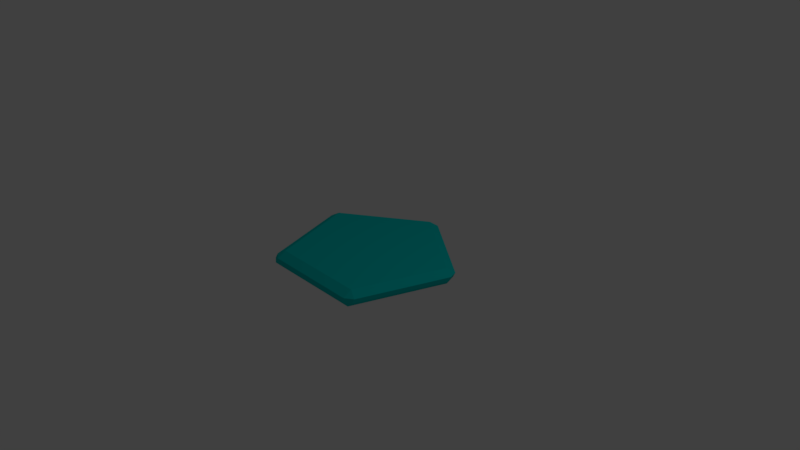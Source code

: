 # Source: HexInstallationAxis.blend  (saved by Blender 2.79.0; exported with 4.5.12 LTS)
import bpy
from mathutils import Matrix  # noqa: F401  (used for matrix-valued properties, if any)

bpy.ops.wm.read_factory_settings(use_empty=True)
scene = bpy.context.scene
scene.name = 'Scene'

# ---- collections
col_collection_1 = bpy.data.collections.new('Collection 1'); scene.collection.children.link(col_collection_1)

# ---- materials (node trees are filled in below, after node groups)
mat_axiscenter_001 = bpy.data.materials.new('AxisCenter.001')
mat_axiscenter_001.alpha_threshold = 0.0
mat_axiscenter_001.use_transparent_shadow = False
mat_axiscenter_001.diffuse_color = (0.0, 0.588, 0.5697, 1.0)
mat_axiscenter_001.specular_color = (0.9, 0.9, 0.9)
mat_axiscenter_001.roughness = 0.5
mat_axiscenter_001.specular_intensity = 0.0
mat_axiscenter = bpy.data.materials.new('AxisCenter')
mat_axiscenter.alpha_threshold = 0.0
mat_axiscenter.use_transparent_shadow = False
mat_axiscenter.diffuse_color = (0.8, 0.0, 0.001012, 1.0)
mat_axiscenter.roughness = 0.5

# ---- material node trees

# ---- world
world_world = bpy.data.worlds.new('World'); scene.world = world_world
world_world.color = (0.05088, 0.05088, 0.05088)
world_world.use_sun_shadow = False
world_world.sun_shadow_jitter_overblur = 0.0
world_world.cycles.sampling_method = 'MANUAL'

# ---- cameras
cam_camera = bpy.data.cameras.new('Camera')
cam_camera.clip_end = 100.0
cam_camera.lens = 35.0
cam_camera.sensor_width = 32.0
cam_camera.sensor_height = 18.0
cam_camera.ortho_scale = 7.314
cam_camera.dof.focus_distance = 0.0
cam_camera.dof.aperture_fstop = 128.0

# ---- lights
light_lamp = bpy.data.lights.new('Lamp', 'POINT')
light_lamp.transmission_factor = 0.0
light_lamp.cutoff_distance = 30.0
light_lamp.energy = 100.0
light_lamp.shadow_buffer_clip_start = 1.001
light_lamp.shadow_soft_size = 0.1
light_lamp.shadow_maximum_resolution = 0.006
light_lamp.use_absolute_resolution = True

# ---- meshes
me_untitled = bpy.data.meshes.new('Untitled')
me_untitled.from_pydata([(1.09, 0.4267, -0.04803), (-0.07025, 1.186, -0.02235), (-1.151, 0.3164, -0.01353), (-0.6583, -0.98, -0.03375), (0.7269, -0.9118, -0.05507), (1.116, 0.4115, 0.01604), (-0.04497, 1.171, 0.04172), (-1.126, 0.3012, 0.05054), (-0.633, -0.9952, 0.03032), (0.7522, -0.9271, 0.008999), (1.129, 0.3063, -0.04979), (0.05613, 1.185, -0.02436), (-1.111, 0.4365, -0.01301), (-0.7602, -0.9052, -0.03142), (0.6243, -0.9857, -0.05415), (1.088, 0.3351, 0.09389), (1.154, 0.2911, 0.01428), (0.01923, 1.119, 0.1183), (0.08141, 1.17, 0.03971), (-1.057, 0.3446, 0.128), (-1.086, 0.4212, 0.05106), (-0.6528, -0.9178, 0.1095), (-0.7349, -0.9205, 0.03266), (0.6726, -0.9236, 0.08843), (0.6496, -1.001, 0.00992), (1.012, 0.3384, -0.1183), (-0.01297, 1.09, -0.09484), (-1.045, 0.3475, -0.08557), (-0.6576, -0.8635, -0.1033), (0.6138, -0.8691, -0.1235), (-0.01402, 0.008561, -0.1048), (0.003289, 0.003713, 0.1087), (0.01111, 0.3084, 0.07026), (0.01111, 0.3084, 0.1581), (0.06992, 0.3026, 0.07026), (0.06992, 0.3026, 0.1581), (0.1265, 0.2855, 0.07026), (0.1265, 0.2855, 0.1581), (0.1786, 0.2576, 0.07026), (0.1786, 0.2576, 0.1581), (0.2243, 0.2201, 0.07026), (0.2243, 0.2201, 0.1581), (0.2618, 0.1744, 0.07026), (0.2618, 0.1744, 0.1581), (0.2896, 0.1223, 0.07026), (0.2896, 0.1223, 0.1581), (0.3068, 0.06574, 0.07026), (0.3068, 0.06574, 0.1581), (0.3126, 0.006923, 0.07026), (0.3126, 0.006923, 0.1581), (0.3068, -0.05189, 0.07026), (0.3068, -0.05189, 0.1581), (0.2896, -0.1084, 0.07026), (0.2896, -0.1084, 0.1581), (0.2618, -0.1606, 0.07026), (0.2618, -0.1606, 0.1581), (0.2243, -0.2063, 0.07026), (0.2243, -0.2063, 0.1581), (0.1786, -0.2437, 0.07026), (0.1786, -0.2437, 0.1581), (0.1265, -0.2716, 0.07026), (0.1265, -0.2716, 0.1581), (0.06992, -0.2888, 0.07026), (0.06992, -0.2888, 0.1581), (0.01111, -0.2946, 0.07026), (0.01111, -0.2946, 0.1581), (-0.04771, -0.2888, 0.07026), (-0.04771, -0.2888, 0.1581), (-0.1043, -0.2716, 0.07026), (-0.1043, -0.2716, 0.1581), (-0.1564, -0.2437, 0.07026), (-0.1564, -0.2437, 0.1581), (-0.2021, -0.2063, 0.07026), (-0.2021, -0.2063, 0.1581), (-0.2396, -0.1606, 0.07026), (-0.2396, -0.1606, 0.1581), (-0.2674, -0.1084, 0.07026), (-0.2674, -0.1084, 0.1581), (-0.2846, -0.05189, 0.07026), (-0.2846, -0.05189, 0.1581), (-0.2904, 0.006923, 0.07026), (-0.2904, 0.006923, 0.1581), (-0.2846, 0.06574, 0.07026), (-0.2846, 0.06574, 0.1581), (-0.2674, 0.1223, 0.07026), (-0.2674, 0.1223, 0.1581), (-0.2396, 0.1744, 0.07026), (-0.2396, 0.1744, 0.1581), (-0.2021, 0.2201, 0.07026), (-0.2021, 0.2201, 0.1581), (-0.1564, 0.2576, 0.07026), (-0.1564, 0.2576, 0.1581), (-0.1043, 0.2855, 0.07026), (-0.1043, 0.2855, 0.1581), (-0.04771, 0.3026, 0.07026), (-0.04771, 0.3026, 0.1581)], [], [(0, 11, 18, 5), (1, 12, 20, 6), (2, 13, 22, 7), (3, 14, 24, 8), (4, 10, 16, 9), (5, 15, 16), (6, 17, 18), (7, 19, 20), (8, 21, 22), (9, 23, 24), (18, 17, 15, 5), (5, 16, 10, 0), (11, 1, 6, 18), (20, 19, 17, 6), (12, 2, 7, 20), (22, 21, 19, 7), (13, 3, 8, 22), (24, 23, 21, 8), (14, 4, 9, 24), (16, 15, 23, 9), (11, 0, 25, 26), (2, 12, 27), (10, 4, 29, 25), (3, 13, 28), (12, 1, 26, 27), (0, 10, 25), (4, 14, 29), (13, 2, 27, 28), (1, 11, 26), (14, 3, 28, 29), (26, 25, 30), (21, 23, 31), (27, 30, 28), (28, 30, 29), (30, 25, 29), (30, 27, 26), (19, 31, 17), (31, 19, 21), (17, 31, 15), (15, 31, 23), (32, 33, 35, 34), (34, 35, 37, 36), (36, 37, 39, 38), (38, 39, 41, 40), (40, 41, 43, 42), (42, 43, 45, 44), (44, 45, 47, 46), (46, 47, 49, 48), (48, 49, 51, 50), (50, 51, 53, 52), (52, 53, 55, 54), (54, 55, 57, 56), (56, 57, 59, 58), (58, 59, 61, 60), (60, 61, 63, 62), (62, 63, 65, 64), (64, 65, 67, 66), (66, 67, 69, 68), (68, 69, 71, 70), (70, 71, 73, 72), (72, 73, 75, 74), (74, 75, 77, 76), (76, 77, 79, 78), (78, 79, 81, 80), (80, 81, 83, 82), (82, 83, 85, 84), (84, 85, 87, 86), (86, 87, 89, 88), (88, 89, 91, 90), (90, 91, 93, 92), (35, 33, 95, 93, 91, 89, 87, 85, 83, 81, 79, 77, 75, 73, 71, 69, 67, 65, 63, 61, 59, 57, 55, 53, 51, 49, 47, 45, 43, 41, 39, 37), (92, 93, 95, 94), (94, 95, 33, 32), (32, 34, 36, 38, 40, 42, 44, 46, 48, 50, 52, 54, 56, 58, 60, 62, 64, 66, 68, 70, 72, 74, 76, 78, 80, 82, 84, 86, 88, 90, 92, 94)])
me_untitled.polygons.foreach_set('material_index', [0, 0, 0, 0, 0, 0, 0, 0, 0, 0, 0, 0, 0, 0, 0, 0, 0, 0, 0, 0, 0, 0, 0, 0, 0, 0, 0, 0, 0, 0, 0, 0, 0, 0, 0, 0, 0, 0, 0, 0, 1, 1, 1, 1, 1, 1, 1, 1, 1, 1, 1, 1, 1, 1, 1, 1, 1, 1, 1, 1, 1, 1, 1, 1, 1, 1, 1, 1, 1, 1, 1, 1, 1, 1])
_uv = me_untitled.uv_layers.new(name='UVChannel_1')
_uv.uv.foreach_set('vector', [0.5277, 0.0, 0.9829, 0.0, 0.9829, 0.9533, 0.5277, 0.9533, 0.4031, 0.0, 0.9657, 0.0, 0.9657, 0.9533, 0.4031, 0.9533, 0.2187, 0.0, 0.7813, 0.0, 0.7813, 0.9533, 0.2187, 0.9533, 0.03426, 0.0, 0.5969, 0.0, 0.5969, 0.9533, 0.03426, 0.9533, 0.01713, 0.0, 0.4723, 0.0, 0.4723, 0.9533, 0.01713, 0.9533, 0.5277, 0.9533, 0.5, 1.0, 0.4723, 0.9533, 0.4031, 0.9533, 0.3826, 1.0, 0.3477, 0.9533, 0.0, 0.7813, 0.03603, 0.7907, 0.03426, 0.8261, 0.03426, 0.1739, 0.03603, 0.2093, 0.0, 0.2187, 0.6523, 0.9533, 0.6174, 1.0, 0.5969, 0.9533, 0.6523, 0.9829, 0.6174, 0.9703, 0.9766, 0.5, 1.0, 0.5277, 0.5277, 0.9533, 0.4723, 0.9533, 0.4723, 0.0, 0.5277, 0.0, 0.3477, 0.0, 0.4031, 0.0, 0.4031, 0.9533, 0.3477, 0.9533, 0.03426, 0.8261, 0.03603, 0.7907, 0.6174, 0.9703, 0.5969, 1.0, 0.1739, 0.0, 0.2187, 0.0, 0.2187, 0.9533, 0.1739, 0.9533, 0.0, 0.2187, 0.03603, 0.2093, 0.03603, 0.7907, 0.0, 0.7813, 0.7813, 0.0, 0.8261, 0.0, 0.8261, 0.9533, 0.7813, 0.9533, 0.5969, -5.96e-08, 0.6174, 0.02969, 0.03603, 0.2093, 0.03426, 0.1739, 0.5969, 0.0, 0.6523, 0.0, 0.6523, 0.9533, 0.5969, 0.9533, 1.0, 0.4723, 0.9766, 0.5, 0.6174, 0.02969, 0.6523, 0.01713, 0.9829, 0.0, 0.5277, 0.0, 0.5277, 0.0, 0.9829, 0.0, 0.2187, 0.0, 0.1739, 0.0, 0.2187, 0.0, 0.4723, 0.0, 0.01713, 0.0, 0.01713, 0.0, 0.4723, 0.0, 0.8261, 0.0, 0.7813, 0.0, 0.8261, 0.0, 0.9657, 0.0, 0.4031, 0.0, 0.4031, 0.0, 0.9657, 0.0, 0.5277, 0.0, 0.4723, 0.0, 0.5277, 0.0, 0.6523, 0.0, 0.5969, 0.0, 0.6523, 0.0, 0.7813, 0.0, 0.2187, 0.0, 0.2187, 0.0, 0.7813, 0.0, 0.4031, 0.0, 0.3477, 0.0, 0.4031, 0.0, 0.5969, 0.0, 0.03426, 0.0, 0.03426, 0.0, 0.5969, 0.0, 0.3477, 0.0, 0.4723, 0.0, 0.3884, 0.0, 0.03603, 0.2093, 0.6174, 0.02969, 0.319, 0.4203, 0.1739, 0.0, 0.3884, 0.0, 0.7813, 0.0, 0.7813, 0.0, 0.3884, 0.0, 0.5969, 0.0, 0.3884, 0.0, 0.4723, 0.0, 0.5969, 0.0, 0.3884, 0.0, 0.1739, 0.0, 0.3477, 0.0, 0.03603, 0.7907, 0.319, 0.4203, 0.6174, 0.9703, 0.319, 0.4203, 0.03603, 0.7907, 0.03603, 0.2093, 0.6174, 0.9703, 0.319, 0.4203, 0.9766, 0.5, 0.9766, 0.5, 0.319, 0.4203, 0.6174, 0.02969, 0.0, 0.0, 0.0, 0.0, 0.0, 0.0, 0.0, 0.0, 0.0, 0.0, 0.0, 0.0, 0.0, 0.0, 0.0, 0.0, 0.0, 0.0, 0.0, 0.0, 0.0, 0.0, 0.0, 0.0, 0.0, 0.0, 0.0, 0.0, 0.0, 0.0, 0.0, 0.0, 0.0, 0.0, 0.0, 0.0, 0.0, 0.0, 0.0, 0.0, 0.0, 0.0, 0.0, 0.0, 0.0, 0.0, 0.0, 0.0, 0.0, 0.0, 0.0, 0.0, 0.0, 0.0, 0.0, 0.0, 0.0, 0.0, 0.0, 0.0, 0.0, 0.0, 0.0, 0.0, 0.0, 0.0, 0.0, 0.0, 0.0, 0.0, 0.0, 0.0, 0.0, 0.0, 0.0, 0.0, 0.0, 0.0, 0.0, 0.0, 0.0, 0.0, 0.0, 0.0, 0.0, 0.0, 0.0, 0.0, 0.0, 0.0, 0.0, 0.0, 0.0, 0.0, 0.0, 0.0, 0.0, 0.0, 0.0, 0.0, 0.0, 0.0, 0.0, 0.0, 0.0, 0.0, 0.0, 0.0, 0.0, 0.0, 0.0, 0.0, 0.0, 0.0, 0.0, 0.0, 0.0, 0.0, 0.0, 0.0, 0.0, 0.0, 0.0, 0.0, 0.0, 0.0, 0.0, 0.0, 0.0, 0.0, 0.0, 0.0, 0.0, 0.0, 0.0, 0.0, 0.0, 0.0, 0.0, 0.0, 0.0, 0.0, 0.0, 0.0, 0.0, 0.0, 0.0, 0.0, 0.0, 0.0, 0.0, 0.0, 0.0, 0.0, 0.0, 0.0, 0.0, 0.0, 0.0, 0.0, 0.0, 0.0, 0.0, 0.0, 0.0, 0.0, 0.0, 0.0, 0.0, 0.0, 0.0, 0.0, 0.0, 0.0, 0.0, 0.0, 0.0, 0.0, 0.0, 0.0, 0.0, 0.0, 0.0, 0.0, 0.0, 0.0, 0.0, 0.0, 0.0, 0.0, 0.0, 0.0, 0.0, 0.0, 0.0, 0.0, 0.0, 0.0, 0.0, 0.0, 0.0, 0.0, 0.0, 0.0, 0.0, 0.0, 0.0, 0.0, 0.0, 0.0, 0.0, 0.0, 0.0, 0.0, 0.0, 0.0, 0.0, 0.0, 0.0, 0.0, 0.0, 0.0, 0.0, 0.0, 0.0, 0.0, 0.0, 0.0, 0.0, 0.0, 0.0, 0.0, 0.0, 0.0, 0.0, 0.0, 0.0, 0.0, 0.0, 0.0, 0.0, 0.0, 0.0, 0.0, 0.0, 0.0, 0.0, 0.0, 0.0, 0.0, 0.0, 0.0, 0.0, 0.0, 0.0, 0.0, 0.0, 0.0, 0.0, 0.0, 0.0, 0.0, 0.0, 0.0, 0.0, 0.0, 0.0, 0.0, 0.0, 0.0, 0.0, 0.0, 0.0, 0.0, 0.0, 0.0, 0.0, 0.0, 0.0, 0.0, 0.0, 0.0, 0.0, 0.0, 0.0, 0.0, 0.0, 0.0, 0.0, 0.0, 0.0, 0.0, 0.0, 0.0, 0.0, 0.0, 0.0, 0.0, 0.0, 0.0, 0.0, 0.0, 0.0, 0.0, 0.0, 0.0, 0.0, 0.0, 0.0, 0.0, 0.0, 0.0, 0.0, 0.0, 0.0, 0.0, 0.0, 0.0, 0.0, 0.0, 0.0, 0.0, 0.0, 0.0, 0.0, 0.0, 0.0, 0.0, 0.0, 0.0, 0.0, 0.0, 0.0, 0.0, 0.0, 0.0, 0.0, 0.0, 0.0, 0.0, 0.0, 0.0, 0.0, 0.0, 0.0, 0.0, 0.0, 0.0, 0.0, 0.0, 0.0, 0.0, 0.0, 0.0, 0.0, 0.0, 0.0, 0.0, 0.0, 0.0, 0.0, 0.0, 0.0, 0.0, 0.0, 0.0, 0.0, 0.0, 0.0, 0.0, 0.0, 0.0, 0.0, 0.0, 0.0, 0.0, 0.0, 0.0, 0.0, 0.0, 0.0, 0.0, 0.0, 0.0])
_ca = me_untitled.color_attributes.new('Col', 'BYTE_COLOR', 'CORNER')
_ca.data.foreach_set('color', [1.0, 1.0, 1.0, 1.0, 1.0, 1.0, 1.0, 1.0, 1.0, 1.0, 1.0, 1.0, 1.0, 1.0, 1.0, 1.0, 1.0, 1.0, 1.0, 1.0, 1.0, 1.0, 1.0, 1.0, 1.0, 1.0, 1.0, 1.0, 1.0, 1.0, 1.0, 1.0, 1.0, 1.0, 1.0, 1.0, 1.0, 1.0, 1.0, 1.0, 1.0, 1.0, 1.0, 1.0, 1.0, 1.0, 1.0, 1.0, 1.0, 1.0, 1.0, 1.0, 1.0, 1.0, 1.0, 1.0, 1.0, 1.0, 1.0, 1.0, 1.0, 1.0, 1.0, 1.0, 1.0, 1.0, 1.0, 1.0, 1.0, 1.0, 1.0, 1.0, 1.0, 1.0, 1.0, 1.0, 1.0, 1.0, 1.0, 1.0, 1.0, 1.0, 1.0, 1.0, 1.0, 1.0, 1.0, 1.0, 1.0, 1.0, 1.0, 1.0, 1.0, 1.0, 1.0, 1.0, 1.0, 1.0, 1.0, 1.0, 1.0, 1.0, 1.0, 1.0, 1.0, 1.0, 1.0, 1.0, 1.0, 1.0, 1.0, 1.0, 1.0, 1.0, 1.0, 1.0, 1.0, 1.0, 1.0, 1.0, 1.0, 1.0, 1.0, 1.0, 1.0, 1.0, 1.0, 1.0, 1.0, 1.0, 1.0, 1.0, 1.0, 1.0, 1.0, 1.0, 1.0, 1.0, 1.0, 1.0, 1.0, 1.0, 1.0, 1.0, 1.0, 1.0, 1.0, 1.0, 1.0, 1.0, 1.0, 1.0, 1.0, 1.0, 1.0, 1.0, 1.0, 1.0, 1.0, 1.0, 1.0, 1.0, 1.0, 1.0, 1.0, 1.0, 1.0, 1.0, 1.0, 1.0, 1.0, 1.0, 1.0, 1.0, 1.0, 1.0, 1.0, 1.0, 1.0, 1.0, 1.0, 1.0, 1.0, 1.0, 1.0, 1.0, 1.0, 1.0, 1.0, 1.0, 1.0, 1.0, 1.0, 1.0, 1.0, 1.0, 1.0, 1.0, 1.0, 1.0, 1.0, 1.0, 1.0, 1.0, 1.0, 1.0, 1.0, 1.0, 1.0, 1.0, 1.0, 1.0, 1.0, 1.0, 1.0, 1.0, 1.0, 1.0, 1.0, 1.0, 1.0, 1.0, 1.0, 1.0, 1.0, 1.0, 1.0, 1.0, 1.0, 1.0, 1.0, 1.0, 1.0, 1.0, 1.0, 1.0, 1.0, 1.0, 1.0, 1.0, 1.0, 1.0, 1.0, 1.0, 1.0, 1.0, 1.0, 1.0, 1.0, 1.0, 1.0, 1.0, 1.0, 1.0, 1.0, 1.0, 1.0, 1.0, 1.0, 1.0, 1.0, 1.0, 1.0, 1.0, 1.0, 1.0, 1.0, 1.0, 1.0, 1.0, 1.0, 1.0, 1.0, 1.0, 1.0, 1.0, 1.0, 1.0, 1.0, 1.0, 1.0, 1.0, 1.0, 1.0, 1.0, 1.0, 1.0, 1.0, 1.0, 1.0, 1.0, 1.0, 1.0, 1.0, 1.0, 1.0, 1.0, 1.0, 1.0, 1.0, 1.0, 1.0, 1.0, 1.0, 1.0, 1.0, 1.0, 1.0, 1.0, 1.0, 1.0, 1.0, 1.0, 1.0, 1.0, 1.0, 1.0, 1.0, 1.0, 1.0, 1.0, 1.0, 1.0, 1.0, 1.0, 1.0, 1.0, 1.0, 1.0, 1.0, 1.0, 1.0, 1.0, 1.0, 1.0, 1.0, 1.0, 1.0, 1.0, 1.0, 1.0, 1.0, 1.0, 1.0, 1.0, 1.0, 1.0, 1.0, 1.0, 1.0, 1.0, 1.0, 1.0, 1.0, 1.0, 1.0, 1.0, 1.0, 1.0, 1.0, 1.0, 1.0, 1.0, 1.0, 1.0, 1.0, 1.0, 1.0, 1.0, 1.0, 1.0, 1.0, 1.0, 1.0, 1.0, 1.0, 1.0, 1.0, 1.0, 1.0, 1.0, 1.0, 1.0, 1.0, 1.0, 1.0, 1.0, 1.0, 1.0, 1.0, 1.0, 1.0, 1.0, 1.0, 1.0, 1.0, 1.0, 1.0, 1.0, 1.0, 1.0, 1.0, 1.0, 1.0, 1.0, 1.0, 1.0, 1.0, 1.0, 1.0, 1.0, 1.0, 1.0, 1.0, 1.0, 1.0, 1.0, 1.0, 1.0, 1.0, 1.0, 1.0, 1.0, 1.0, 1.0, 1.0, 1.0, 1.0, 1.0, 1.0, 1.0, 1.0, 1.0, 1.0, 1.0, 1.0, 1.0, 1.0, 1.0, 1.0, 1.0, 1.0, 1.0, 1.0, 1.0, 1.0, 1.0, 1.0, 1.0, 1.0, 1.0, 1.0, 1.0, 1.0, 1.0, 1.0, 1.0, 1.0, 1.0, 1.0, 1.0, 1.0, 1.0, 1.0, 1.0, 1.0, 1.0, 1.0, 1.0, 1.0, 1.0, 1.0, 1.0, 1.0, 1.0, 1.0, 1.0, 1.0, 1.0, 1.0, 1.0, 1.0, 1.0, 1.0, 1.0, 1.0, 1.0, 1.0, 1.0, 1.0, 1.0, 1.0, 1.0, 1.0, 1.0, 1.0, 1.0, 1.0, 1.0, 1.0, 1.0, 1.0, 1.0, 1.0, 1.0, 1.0, 1.0, 1.0, 1.0, 1.0, 1.0, 1.0, 1.0, 1.0, 1.0, 1.0, 1.0, 1.0, 1.0, 1.0, 1.0, 1.0, 1.0, 1.0, 1.0, 1.0, 1.0, 1.0, 1.0, 1.0, 1.0, 1.0, 1.0, 1.0, 1.0, 1.0, 1.0, 1.0, 1.0, 1.0, 1.0, 1.0, 1.0, 1.0, 1.0, 1.0, 1.0, 1.0, 1.0, 1.0, 1.0, 1.0, 1.0, 1.0, 1.0, 1.0, 1.0, 1.0, 1.0, 1.0, 1.0, 1.0, 1.0, 1.0, 1.0, 1.0, 1.0, 1.0, 1.0, 1.0, 1.0, 1.0, 1.0, 1.0, 1.0, 1.0, 1.0, 1.0, 1.0, 1.0, 1.0, 1.0, 1.0, 1.0, 1.0, 1.0, 1.0, 1.0, 1.0, 1.0, 1.0, 1.0, 1.0, 1.0, 1.0, 1.0, 1.0, 1.0, 1.0, 1.0, 1.0, 1.0, 1.0, 1.0, 1.0, 1.0, 1.0, 1.0, 1.0, 1.0, 1.0, 1.0, 1.0, 1.0, 1.0, 1.0, 1.0, 1.0, 1.0, 1.0, 1.0, 1.0, 1.0, 1.0, 1.0, 1.0, 1.0, 1.0, 1.0, 1.0, 1.0, 1.0, 1.0, 1.0, 1.0, 1.0, 1.0, 1.0, 1.0, 1.0, 1.0, 1.0, 1.0, 1.0, 1.0, 1.0, 1.0, 1.0, 1.0, 1.0, 1.0, 1.0, 1.0, 1.0, 1.0, 1.0, 1.0, 1.0, 1.0, 1.0, 1.0, 1.0, 1.0, 1.0, 1.0, 1.0, 1.0, 1.0, 1.0, 1.0, 1.0, 1.0, 1.0, 1.0, 1.0, 1.0, 1.0, 1.0, 1.0, 1.0, 1.0, 1.0, 1.0, 1.0, 1.0, 1.0, 1.0, 1.0, 1.0, 1.0, 1.0, 1.0, 1.0, 1.0, 1.0, 1.0, 1.0, 1.0, 1.0, 1.0, 1.0, 1.0, 1.0, 1.0, 1.0, 1.0, 1.0, 1.0, 1.0, 1.0, 1.0, 1.0, 1.0, 1.0, 1.0, 1.0, 1.0, 1.0, 1.0, 1.0, 1.0, 1.0, 1.0, 1.0, 1.0, 1.0, 1.0, 1.0, 1.0, 1.0, 1.0, 1.0, 1.0, 1.0, 1.0, 1.0, 1.0, 1.0, 1.0, 1.0, 1.0, 1.0, 1.0, 1.0, 1.0, 1.0, 1.0, 1.0, 1.0, 1.0, 1.0, 1.0, 1.0, 1.0, 1.0, 1.0, 1.0, 1.0, 1.0, 1.0, 1.0, 1.0, 1.0, 1.0, 1.0, 1.0, 1.0, 1.0, 1.0, 1.0, 1.0, 1.0, 1.0, 1.0, 1.0, 1.0, 1.0, 1.0, 1.0, 1.0, 1.0, 1.0, 1.0, 1.0, 1.0, 1.0, 1.0, 1.0, 1.0, 1.0, 1.0, 1.0, 1.0, 1.0, 1.0, 1.0, 1.0, 1.0, 1.0, 1.0, 1.0, 1.0, 1.0, 1.0, 1.0, 1.0, 1.0, 1.0, 1.0, 1.0, 1.0, 1.0, 1.0, 1.0, 1.0, 1.0, 1.0, 1.0, 1.0, 1.0, 1.0, 1.0, 1.0, 1.0, 1.0, 1.0, 1.0, 1.0, 1.0, 1.0, 1.0, 1.0, 1.0, 1.0, 1.0, 1.0, 1.0, 1.0, 1.0, 1.0, 1.0, 1.0, 1.0, 1.0, 1.0, 1.0, 1.0, 1.0, 1.0, 1.0, 1.0, 1.0, 1.0, 1.0, 1.0, 1.0, 1.0, 1.0, 1.0, 1.0, 1.0, 1.0, 1.0, 1.0, 1.0, 1.0, 1.0, 1.0, 1.0, 1.0, 1.0, 1.0, 1.0, 1.0, 1.0, 1.0, 1.0, 1.0, 1.0, 1.0, 1.0, 1.0, 1.0, 1.0, 1.0, 1.0, 1.0, 1.0, 1.0, 1.0, 1.0, 1.0, 1.0, 1.0, 1.0, 1.0, 1.0, 1.0, 1.0, 1.0, 1.0, 1.0, 1.0, 1.0, 1.0, 1.0, 1.0, 1.0, 1.0, 1.0, 1.0, 1.0, 1.0, 1.0, 1.0, 1.0, 1.0, 1.0, 1.0, 1.0, 1.0, 1.0, 1.0, 1.0, 1.0, 1.0, 1.0, 1.0, 1.0, 1.0, 1.0, 1.0, 1.0, 1.0, 1.0, 1.0, 1.0, 1.0, 1.0, 1.0, 1.0, 1.0, 1.0, 1.0, 1.0, 1.0, 1.0, 1.0, 1.0, 1.0, 1.0, 1.0, 1.0, 1.0, 1.0, 1.0, 1.0, 1.0, 1.0, 1.0, 1.0, 1.0, 1.0, 1.0, 1.0, 1.0, 1.0, 1.0, 1.0, 1.0, 1.0, 1.0, 1.0, 1.0, 1.0, 1.0, 1.0, 1.0, 1.0, 1.0, 1.0, 1.0, 1.0, 1.0, 1.0, 1.0, 1.0, 1.0, 1.0, 1.0, 1.0, 1.0, 1.0, 1.0, 1.0, 1.0, 1.0, 1.0, 1.0, 1.0, 1.0, 1.0, 1.0, 1.0, 1.0, 1.0, 1.0, 1.0, 1.0, 1.0, 1.0, 1.0, 1.0, 1.0, 1.0, 1.0, 1.0, 1.0, 1.0, 1.0, 1.0, 1.0, 1.0, 1.0, 1.0, 1.0, 1.0, 1.0, 1.0, 1.0, 1.0, 1.0, 1.0, 1.0, 1.0, 1.0, 1.0, 1.0, 1.0, 1.0, 1.0, 1.0, 1.0, 1.0, 1.0, 1.0, 1.0, 1.0, 1.0, 1.0, 1.0, 1.0, 1.0, 1.0, 1.0, 1.0, 1.0, 1.0, 1.0, 1.0, 1.0, 1.0, 1.0, 1.0, 1.0, 1.0, 1.0, 1.0, 1.0, 1.0, 1.0, 1.0, 1.0, 1.0, 1.0, 1.0, 1.0, 1.0, 1.0, 1.0, 1.0, 1.0, 1.0, 1.0, 1.0, 1.0, 1.0, 1.0, 1.0, 1.0, 1.0, 1.0, 1.0, 1.0, 1.0, 1.0, 1.0, 1.0, 1.0, 1.0, 1.0, 1.0, 1.0, 1.0, 1.0, 1.0, 1.0, 1.0, 1.0, 1.0, 1.0, 1.0, 1.0, 1.0, 1.0, 1.0, 1.0, 1.0, 1.0, 1.0, 1.0, 1.0, 1.0, 1.0, 1.0, 1.0, 1.0, 1.0, 1.0, 1.0, 1.0, 1.0, 1.0, 1.0, 1.0, 1.0, 1.0, 1.0, 1.0, 1.0, 1.0, 1.0, 1.0, 1.0, 1.0, 1.0, 1.0, 1.0, 1.0, 1.0, 1.0, 1.0, 1.0, 1.0, 1.0, 1.0, 1.0, 1.0, 1.0, 1.0, 1.0, 1.0, 1.0, 1.0, 1.0, 1.0, 1.0, 1.0, 1.0, 1.0, 1.0, 1.0, 1.0, 1.0, 1.0, 1.0, 1.0, 1.0, 1.0, 1.0, 1.0, 1.0, 1.0, 1.0, 1.0, 1.0, 1.0, 1.0, 1.0, 1.0, 1.0, 1.0, 1.0, 1.0, 1.0, 1.0, 1.0, 1.0, 1.0, 1.0, 1.0, 1.0, 1.0, 1.0, 1.0, 1.0, 1.0, 1.0, 1.0, 1.0, 1.0, 1.0, 1.0, 1.0, 1.0, 1.0, 1.0, 1.0, 1.0, 1.0, 1.0, 1.0, 1.0, 1.0, 1.0, 1.0, 1.0, 1.0, 1.0, 1.0, 1.0, 1.0, 1.0, 1.0, 1.0, 1.0, 1.0, 1.0, 1.0, 1.0, 1.0, 1.0, 1.0, 1.0, 1.0, 1.0, 1.0, 1.0, 1.0, 1.0, 1.0, 1.0, 1.0, 1.0, 1.0, 1.0, 1.0, 1.0, 1.0, 1.0, 1.0, 1.0, 1.0, 1.0, 1.0, 1.0, 1.0, 1.0, 1.0, 1.0, 1.0, 1.0, 1.0, 1.0, 1.0, 1.0, 1.0, 1.0, 1.0, 1.0, 1.0, 1.0, 1.0, 1.0, 1.0, 1.0, 1.0, 1.0, 1.0, 1.0, 1.0, 1.0, 1.0, 1.0, 1.0, 1.0, 1.0, 1.0, 1.0, 1.0, 1.0, 1.0, 1.0, 1.0, 1.0, 1.0, 1.0, 1.0, 1.0, 1.0, 1.0, 1.0, 1.0, 1.0, 1.0, 1.0, 1.0, 1.0, 1.0, 1.0, 1.0, 1.0, 1.0, 1.0, 1.0, 1.0, 1.0, 1.0])
me_untitled.materials.append(mat_axiscenter_001)
me_untitled.materials.append(mat_axiscenter)
me_untitled.use_remesh_preserve_volume = False
me_untitled.use_remesh_preserve_attributes = False
me_untitled.use_mirror_vertex_groups = False
me_untitled.update()
me_untitled.normals_split_custom_set([tuple(v) for v in zip(*[iter([0.5903, 0.8061, -0.0411, 0.5903, 0.8061, -0.0411, 0.5903, 0.8061, -0.0411, 0.5903, 0.8061, -0.0411, -0.5357, 0.7491, 0.3896, -0.5357, 0.7491, 0.3896, -0.5357, 0.7491, 0.3896, -0.5357, 0.7491, 0.3896, -0.9106, -0.2955, 0.289, -0.9106, -0.2955, 0.289, -0.9106, -0.2955, 0.289, -0.9106, -0.2955, 0.289, -0.007946, -0.9735, -0.2285, -0.007946, -0.9735, -0.2285, -0.007946, -0.9735, -0.2285, -0.007946, -0.9735, -0.2285, 0.8668, -0.2842, -0.4096, 0.8668, -0.2842, -0.4096, 0.8668, -0.2842, -0.4096, 0.8668, -0.2842, -0.4096, 0.8077, 0.2505, 0.5336, 0.8077, 0.2505, 0.5336, 0.8077, 0.2505, 0.5336, 0.01247, 0.8339, 0.5518, 0.01247, 0.8339, 0.5518, 0.01247, 0.8339, 0.5518, -0.7881, 0.2576, 0.559, -0.7881, 0.2576, 0.559, -0.7881, 0.2576, 0.559, -0.4876, -0.6818, 0.5453, -0.4876, -0.6818, 0.5453, -0.4876, -0.6818, 0.5453, 0.4987, -0.6862, 0.5296, 0.4987, -0.6862, 0.5296, 0.4987, -0.6862, 0.5296, 0.4294, 0.5634, 0.7058, 0.4294, 0.5634, 0.7058, 0.4294, 0.5634, 0.7058, 0.4294, 0.5634, 0.7058, 0.9106, 0.2955, -0.289, 0.9106, 0.2955, -0.289, 0.9106, 0.2955, -0.289, 0.9106, 0.2955, -0.289, 0.007945, 0.9735, 0.2285, 0.007945, 0.9735, 0.2285, 0.007945, 0.9735, 0.2285, 0.007945, 0.9735, 0.2285, -0.4017, 0.5671, 0.719, -0.4017, 0.5671, 0.719, -0.4017, 0.5671, 0.719, -0.4017, 0.5671, 0.719, -0.8668, 0.2842, 0.4097, -0.8668, 0.2842, 0.4097, -0.8668, 0.2842, 0.4097, -0.8668, 0.2842, 0.4097, -0.6622, -0.2223, 0.7156, -0.6622, -0.2223, 0.7156, -0.6622, -0.2223, 0.7156, -0.6622, -0.2223, 0.7156, -0.5903, -0.8061, 0.0411, -0.5903, -0.8061, 0.0411, -0.5903, -0.8061, 0.0411, -0.5903, -0.8061, 0.0411, 0.007979, -0.7138, 0.7003, 0.007979, -0.7138, 0.7003, 0.007979, -0.7138, 0.7003, 0.007979, -0.7138, 0.7003, 0.5357, -0.7491, -0.3896, 0.5357, -0.7491, -0.3896, 0.5357, -0.7491, -0.3896, 0.5357, -0.7491, -0.3896, 0.6826, -0.2282, 0.6942, 0.6826, -0.2282, 0.6942, 0.6826, -0.2282, 0.6942, 0.6826, -0.2282, 0.6942, 0.2915, 0.4241, -0.8574, 0.2915, 0.4241, -0.8574, 0.2915, 0.4241, -0.8574, 0.2915, 0.4241, -0.8574, -0.59, 0.1981, -0.7828, -0.59, 0.1981, -0.7828, -0.59, 0.1981, -0.7828, 0.4693, -0.1511, -0.87, 0.4693, -0.1511, -0.87, 0.4693, -0.1511, -0.87, 0.4693, -0.1511, -0.87, -0.3669, -0.4752, -0.7997, -0.3669, -0.4752, -0.7997, -0.3669, -0.4752, -0.7997, -0.3246, 0.4405, -0.837, -0.3246, 0.4405, -0.837, -0.3246, 0.4405, -0.837, -0.3246, 0.4405, -0.837, 0.5347, 0.1831, -0.825, 0.5347, 0.1831, -0.825, 0.5347, 0.1831, -0.825, 0.3249, -0.4617, -0.8253, 0.3249, -0.4617, -0.8253, 0.3249, -0.4617, -0.8253, -0.5237, -0.1552, -0.8376, -0.5237, -0.1552, -0.8376, -0.5237, -0.1552, -0.8376, -0.5237, -0.1552, -0.8376, -0.01006, 0.6006, -0.7995, -0.01006, 0.6006, -0.7995, -0.01006, 0.6006, -0.7995, -0.01593, -0.5124, -0.8586, -0.01593, -0.5124, -0.8586, -0.01593, -0.5124, -0.8586, -0.01593, -0.5124, -0.8586, -0.0161, 0.009244, -0.9998, -0.0161, 0.009244, -0.9998, -0.0161, 0.009244, -0.9998, 0.01586, -0.01045, 0.9998, 0.01586, -0.01045, 0.9998, 0.01586, -0.01045, 0.9998, -0.01548, 0.009688, -0.9998, -0.01548, 0.009688, -0.9998, -0.01548, 0.009688, -0.9998, -0.01586, 0.009966, -0.9998, -0.01586, 0.009966, -0.9998, -0.01586, 0.009966, -0.9998, -0.01624, 0.009692, -0.9998, -0.01624, 0.009692, -0.9998, -0.01624, 0.009692, -0.9998, -0.01563, 0.009243, -0.9998, -0.01563, 0.009243, -0.9998, -0.01563, 0.009243, -0.9998, 0.01533, -0.008825, 0.9998, 0.01533, -0.008825, 0.9998, 0.01533, -0.008825, 0.9998, 0.015, -0.009842, 0.9998, 0.015, -0.009842, 0.9998, 0.015, -0.009842, 0.9998, 0.0164, -0.00884, 0.9998, 0.0164, -0.00884, 0.9998, 0.0164, -0.00884, 0.9998, 0.0167, -0.009843, 0.9998, 0.0167, -0.009843, 0.9998, 0.0167, -0.009843, 0.9998, 0.09802, 0.9952, 0.0, 0.09802, 0.9952, 0.0, 0.09802, 0.9952, 0.0, 0.09802, 0.9952, 0.0, 0.2903, 0.9569, 0.0, 0.2903, 0.9569, 0.0, 0.2903, 0.9569, 0.0, 0.2903, 0.9569, 0.0, 0.4714, 0.8819, 0.0, 0.4714, 0.8819, 0.0, 0.4714, 0.8819, 0.0, 0.4714, 0.8819, 0.0, 0.6344, 0.773, 0.0, 0.6344, 0.773, 0.0, 0.6344, 0.773, 0.0, 0.6344, 0.773, 0.0, 0.773, 0.6344, 0.0, 0.773, 0.6344, 0.0, 0.773, 0.6344, 0.0, 0.773, 0.6344, 0.0, 0.8819, 0.4714, 0.0, 0.8819, 0.4714, 0.0, 0.8819, 0.4714, 0.0, 0.8819, 0.4714, 0.0, 0.9569, 0.2903, 0.0, 0.9569, 0.2903, 0.0, 0.9569, 0.2903, 0.0, 0.9569, 0.2903, 0.0, 0.9952, 0.09802, 0.0, 0.9952, 0.09802, 0.0, 0.9952, 0.09802, 0.0, 0.9952, 0.09802, 0.0, 0.9952, -0.09802, 0.0, 0.9952, -0.09802, 0.0, 0.9952, -0.09802, 0.0, 0.9952, -0.09802, 0.0, 0.9569, -0.2903, 0.0, 0.9569, -0.2903, 0.0, 0.9569, -0.2903, 0.0, 0.9569, -0.2903, 0.0, 0.8819, -0.4714, 0.0, 0.8819, -0.4714, 0.0, 0.8819, -0.4714, 0.0, 0.8819, -0.4714, 0.0, 0.773, -0.6344, 0.0, 0.773, -0.6344, 0.0, 0.773, -0.6344, 0.0, 0.773, -0.6344, 0.0, 0.6344, -0.773, 0.0, 0.6344, -0.773, 0.0, 0.6344, -0.773, 0.0, 0.6344, -0.773, 0.0, 0.4714, -0.8819, 0.0, 0.4714, -0.8819, 0.0, 0.4714, -0.8819, 0.0, 0.4714, -0.8819, 0.0, 0.2903, -0.9569, 0.0, 0.2903, -0.9569, 0.0, 0.2903, -0.9569, 0.0, 0.2903, -0.9569, 0.0, 0.09802, -0.9952, 0.0, 0.09802, -0.9952, 0.0, 0.09802, -0.9952, 0.0, 0.09802, -0.9952, 0.0, -0.09802, -0.9952, 0.0, -0.09802, -0.9952, 0.0, -0.09802, -0.9952, 0.0, -0.09802, -0.9952, 0.0, -0.2903, -0.9569, 0.0, -0.2903, -0.9569, 0.0, -0.2903, -0.9569, 0.0, -0.2903, -0.9569, 0.0, -0.4714, -0.8819, 0.0, -0.4714, -0.8819, 0.0, -0.4714, -0.8819, 0.0, -0.4714, -0.8819, 0.0, -0.6344, -0.773, 0.0, -0.6344, -0.773, 0.0, -0.6344, -0.773, 0.0, -0.6344, -0.773, 0.0, -0.773, -0.6344, 0.0, -0.773, -0.6344, 0.0, -0.773, -0.6344, 0.0, -0.773, -0.6344, 0.0, -0.8819, -0.4714, 0.0, -0.8819, -0.4714, 0.0, -0.8819, -0.4714, 0.0, -0.8819, -0.4714, 0.0, -0.9569, -0.2903, 0.0, -0.9569, -0.2903, 0.0, -0.9569, -0.2903, 0.0, -0.9569, -0.2903, 0.0, -0.9952, -0.09802, 0.0, -0.9952, -0.09802, 0.0, -0.9952, -0.09802, 0.0, -0.9952, -0.09802, 0.0, -0.9952, 0.09802, 0.0, -0.9952, 0.09802, 0.0, -0.9952, 0.09802, 0.0, -0.9952, 0.09802, 0.0, -0.9569, 0.2903, 0.0, -0.9569, 0.2903, 0.0, -0.9569, 0.2903, 0.0, -0.9569, 0.2903, 0.0, -0.8819, 0.4714, 0.0, -0.8819, 0.4714, 0.0, -0.8819, 0.4714, 0.0, -0.8819, 0.4714, 0.0, -0.773, 0.6344, 0.0, -0.773, 0.6344, 0.0, -0.773, 0.6344, 0.0, -0.773, 0.6344, 0.0, -0.6344, 0.773, 0.0, -0.6344, 0.773, 0.0, -0.6344, 0.773, 0.0, -0.6344, 0.773, 0.0, -0.4714, 0.8819, 0.0, -0.4714, 0.8819, 0.0, -0.4714, 0.8819, 0.0, -0.4714, 0.8819, 0.0, 9.848e-09, 0.0, 1.0, 9.848e-09, 0.0, 1.0, 9.848e-09, 0.0, 1.0, 9.848e-09, 0.0, 1.0, 9.848e-09, 0.0, 1.0, 9.848e-09, 0.0, 1.0, 9.848e-09, 0.0, 1.0, 9.848e-09, 0.0, 1.0, 9.848e-09, 0.0, 1.0, 9.848e-09, 0.0, 1.0, 9.848e-09, 0.0, 1.0, 9.848e-09, 0.0, 1.0, 9.848e-09, 0.0, 1.0, 9.848e-09, 0.0, 1.0, 9.848e-09, 0.0, 1.0, 9.848e-09, 0.0, 1.0, 9.848e-09, 0.0, 1.0, 9.848e-09, 0.0, 1.0, 9.848e-09, 0.0, 1.0, 9.848e-09, 0.0, 1.0, 9.848e-09, 0.0, 1.0, 9.848e-09, 0.0, 1.0, 9.848e-09, 0.0, 1.0, 9.848e-09, 0.0, 1.0, 9.848e-09, 0.0, 1.0, 9.848e-09, 0.0, 1.0, 9.848e-09, 0.0, 1.0, 9.848e-09, 0.0, 1.0, 9.848e-09, 0.0, 1.0, 9.848e-09, 0.0, 1.0, 9.848e-09, 0.0, 1.0, 9.848e-09, 0.0, 1.0, -0.2903, 0.9569, 0.0, -0.2903, 0.9569, 0.0, -0.2903, 0.9569, 0.0, -0.2903, 0.9569, 0.0, -0.09802, 0.9952, 0.0, -0.09802, 0.9952, 0.0, -0.09802, 0.9952, 0.0, -0.09802, 0.9952, 0.0, -1.395e-08, 0.0, -1.0, -1.395e-08, 0.0, -1.0, -1.395e-08, 0.0, -1.0, -1.395e-08, 0.0, -1.0, -1.395e-08, 0.0, -1.0, -1.395e-08, 0.0, -1.0, -1.395e-08, 0.0, -1.0, -1.395e-08, 0.0, -1.0, -1.395e-08, 0.0, -1.0, -1.395e-08, 0.0, -1.0, -1.395e-08, 0.0, -1.0, -1.395e-08, 0.0, -1.0, -1.395e-08, 0.0, -1.0, -1.395e-08, 0.0, -1.0, -1.395e-08, 0.0, -1.0, -1.395e-08, 0.0, -1.0, -1.395e-08, 0.0, -1.0, -1.395e-08, 0.0, -1.0, -1.395e-08, 0.0, -1.0, -1.395e-08, 0.0, -1.0, -1.395e-08, 0.0, -1.0, -1.395e-08, 0.0, -1.0, -1.395e-08, 0.0, -1.0, -1.395e-08, 0.0, -1.0, -1.395e-08, 0.0, -1.0, -1.395e-08, 0.0, -1.0, -1.395e-08, 0.0, -1.0, -1.395e-08, 0.0, -1.0, -1.395e-08, 0.0, -1.0, -1.395e-08, 0.0, -1.0, -1.395e-08, 0.0, -1.0, -1.395e-08, 0.0, -1.0])] * 3)])

# ---- objects
ob_hexmesh = bpy.data.objects.new('HexMesh', me_untitled)
ob_lamp = bpy.data.objects.new('Lamp', light_lamp)
ob_camera = bpy.data.objects.new('Camera', cam_camera)

# ---- transforms, parenting, visibility, modifiers, constraints
ob_hexmesh.location = (0.0, 0.0, 0.0)
ob_hexmesh.rotation_euler = (-0.0, 3.144, -0.0)
ob_hexmesh.color = (0.8, 0.8, 0.8, 1.0)
ob_hexmesh.lineart.crease_threshold = 0.0
ob_lamp.location = (4.076, 1.005, 5.904)
ob_lamp.rotation_euler = (0.6503, 0.05522, 1.866)
ob_lamp.lock_rotations_4d = False
ob_lamp.empty_display_type = 'ARROWS'
ob_lamp.color = (0.0, 0.0, 0.0, 0.0)
ob_lamp.lineart.crease_threshold = 0.0
ob_camera.location = (7.481, -6.508, 5.344)
ob_camera.rotation_euler = (1.109, 0.0, 0.8149)
ob_camera.lock_rotations_4d = False
ob_camera.empty_display_type = 'ARROWS'
ob_camera.color = (0.0, 0.0, 0.0, 0.0)
ob_camera.display_type = 'WIRE'
ob_camera.lineart.crease_threshold = 0.0

# ---- collection membership
col_collection_1.objects.link(ob_hexmesh)
col_collection_1.objects.link(ob_lamp)
col_collection_1.objects.link(ob_camera)

# ---- scene / render settings (as saved in the file)
scene.camera = ob_camera
scene.frame_start = 1; scene.frame_end = 250; scene.frame_set(1)
scene.render.engine = 'BLENDER_EEVEE_NEXT'
scene.render.resolution_percentage = 50
scene.render.fps = 30
scene.render.dither_intensity = 0.0
scene.cycles.use_denoising = False
scene.cycles.samples = 128
scene.cycles.sampling_pattern = 'TABULATED_SOBOL'
scene.cycles.use_adaptive_sampling = False
scene.cycles.use_light_tree = False
scene.cycles.blur_glossy = 0.0
scene.cycles.sample_clamp_indirect = 0.0
scene.view_settings.view_transform = 'Standard'
bpy.context.view_layer.update()

